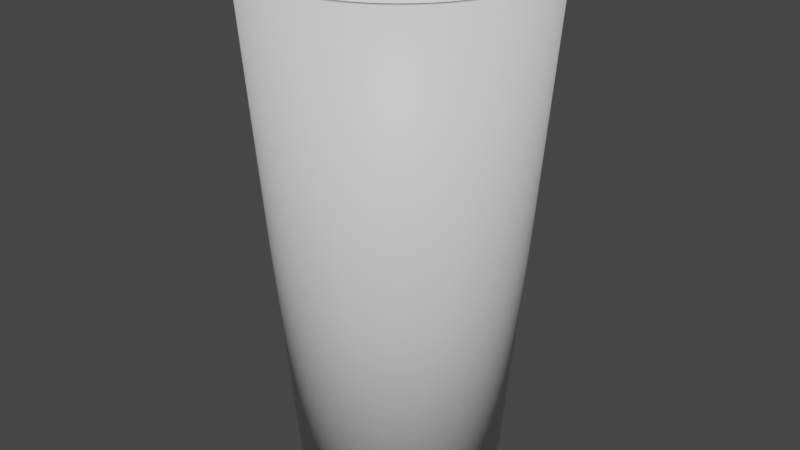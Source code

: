 # Source: milk.blend  (saved by Blender 3.2.14; exported with 4.5.12 LTS)
import bpy
from mathutils import Matrix  # noqa: F401  (used for matrix-valued properties, if any)

bpy.ops.wm.read_factory_settings(use_empty=True)
scene = bpy.context.scene
scene.name = 'Scene'

# ---- collections
col_collection = bpy.data.collections.new('Collection'); scene.collection.children.link(col_collection)

# ---- materials (node trees are filled in below, after node groups)
mat_glass = bpy.data.materials.new('Glass')
mat_glass.use_transparent_shadow = False
mat_milk = bpy.data.materials.new('Milk')
mat_milk.use_transparent_shadow = False

# ---- material node trees
mat_glass.use_nodes = True; mat_glass.node_tree.nodes.clear()
_N = mat_glass.node_tree.nodes; _L = mat_glass.node_tree.links
n0 = _N.new('ShaderNodeBsdfPrincipled'); n0.name = 'Principled BSDF'; n0.location = (10, 300)
n0.distribution = 'GGX'
n0.subsurface_method = 'RANDOM_WALK_SKIN'
n0.inputs[3].default_value = 1.45
n0.inputs[27].default_value = (0.0, 0.0, 0.0, 1.0)
n0.inputs[28].default_value = 1.0
n1 = _N.new('ShaderNodeOutputMaterial'); n1.name = 'Material Output'; n1.location = (300, 300)
_L.new(n0.outputs[0], n1.inputs[0])
n1.is_active_output = True
mat_milk.use_nodes = True; mat_milk.node_tree.nodes.clear()
_N = mat_milk.node_tree.nodes; _L = mat_milk.node_tree.links
n0 = _N.new('ShaderNodeBsdfPrincipled'); n0.name = 'Principled BSDF'; n0.location = (10, 300)
n0.distribution = 'GGX'
n0.subsurface_method = 'RANDOM_WALK_SKIN'
n0.inputs[3].default_value = 1.45
n0.inputs[27].default_value = (0.0, 0.0, 0.0, 1.0)
n0.inputs[28].default_value = 1.0
n1 = _N.new('ShaderNodeOutputMaterial'); n1.name = 'Material Output'; n1.location = (300, 300)
_L.new(n0.outputs[0], n1.inputs[0])
n1.is_active_output = True

# ---- world
world_world = bpy.data.worlds.new('World'); scene.world = world_world
world_world.use_nodes = True; world_world.node_tree.nodes.clear()
_N = world_world.node_tree.nodes; _L = world_world.node_tree.links
n0 = _N.new('ShaderNodeOutputWorld'); n0.name = 'World Output'; n0.location = (300, 300)
n1 = _N.new('ShaderNodeBackground'); n1.name = 'Background'; n1.location = (10, 300)
n1.inputs[0].default_value = (0.05088, 0.05088, 0.05088, 1.0)
_L.new(n1.outputs[0], n0.inputs[0])
n0.is_active_output = True
world_world.color = (0.05088, 0.05088, 0.05088)
world_world.use_sun_shadow = False
world_world.sun_shadow_jitter_overblur = 0.0

# ---- meshes
me_cylinder_001 = bpy.data.meshes.new('Cylinder.001')
me_cylinder_001.from_pydata([(9.677e-09, -6.8e-09, -2.517), (9.677e-09, 0.7148, -2.517), (0.0, 1.0, 1.0), (0.07006, 0.7113, -2.517), (0.09802, 0.9952, 1.0), (0.1394, 0.7011, -2.517), (0.1951, 0.9808, 1.0), (0.2075, 0.684, -2.517), (0.2903, 0.9569, 1.0), (0.2735, 0.6604, -2.517), (0.3827, 0.9239, 1.0), (0.3369, 0.6304, -2.517), (0.4714, 0.8819, 1.0), (0.3971, 0.5943, -2.517), (0.5556, 0.8315, 1.0), (0.4535, 0.5525, -2.517), (0.6344, 0.773, 1.0), (0.5054, 0.5054, -2.517), (0.7071, 0.7071, 1.0), (0.5525, 0.4535, -2.517), (0.773, 0.6344, 1.0), (0.5943, 0.3971, -2.517), (0.8315, 0.5556, 1.0), (0.6304, 0.3369, -2.517), (0.8819, 0.4714, 1.0), (0.6604, 0.2735, -2.517), (0.9239, 0.3827, 1.0), (0.684, 0.2075, -2.517), (0.9569, 0.2903, 1.0), (0.7011, 0.1394, -2.517), (0.9808, 0.1951, 1.0), (0.7113, 0.07006, -2.517), (0.9952, 0.09802, 1.0), (0.7148, -3.804e-08, -2.517), (1.0, -4.371e-08, 1.0), (0.7113, -0.07006, -2.517), (0.9952, -0.09802, 1.0), (0.7011, -0.1394, -2.517), (0.9808, -0.1951, 1.0), (0.684, -0.2075, -2.517), (0.9569, -0.2903, 1.0), (0.6604, -0.2735, -2.517), (0.9239, -0.3827, 1.0), (0.6304, -0.3369, -2.517), (0.8819, -0.4714, 1.0), (0.5943, -0.3971, -2.517), (0.8315, -0.5556, 1.0), (0.5525, -0.4535, -2.517), (0.773, -0.6344, 1.0), (0.5054, -0.5054, -2.517), (0.7071, -0.7071, 1.0), (0.4535, -0.5525, -2.517), (0.6344, -0.773, 1.0), (0.3971, -0.5943, -2.517), (0.5556, -0.8315, 1.0), (0.3369, -0.6304, -2.517), (0.4714, -0.8819, 1.0), (0.2735, -0.6604, -2.517), (0.3827, -0.9239, 1.0), (0.2075, -0.684, -2.517), (0.2903, -0.9569, 1.0), (0.1394, -0.7011, -2.517), (0.1951, -0.9808, 1.0), (0.07006, -0.7113, -2.517), (0.09802, -0.9952, 1.0), (-5.281e-08, -0.7148, -2.517), (-8.742e-08, -1.0, 1.0), (-0.07006, -0.7113, -2.517), (-0.09802, -0.9952, 1.0), (-0.1394, -0.7011, -2.517), (-0.1951, -0.9808, 1.0), (-0.2075, -0.684, -2.517), (-0.2903, -0.9569, 1.0), (-0.2735, -0.6604, -2.517), (-0.3827, -0.9239, 1.0), (-0.3369, -0.6304, -2.517), (-0.4714, -0.8819, 1.0), (-0.3971, -0.5943, -2.517), (-0.5556, -0.8315, 1.0), (-0.4535, -0.5525, -2.517), (-0.6344, -0.773, 1.0), (-0.5054, -0.5054, -2.517), (-0.7071, -0.7071, 1.0), (-0.5525, -0.4535, -2.517), (-0.773, -0.6344, 1.0), (-0.5943, -0.3971, -2.517), (-0.8315, -0.5556, 1.0), (-0.6304, -0.3369, -2.517), (-0.8819, -0.4714, 1.0), (-0.6604, -0.2735, -2.517), (-0.9239, -0.3827, 1.0), (-0.684, -0.2075, -2.517), (-0.9569, -0.2903, 1.0), (-0.7011, -0.1394, -2.517), (-0.9808, -0.1951, 1.0), (-0.7113, -0.07006, -2.517), (-0.9952, -0.09802, 1.0), (-0.7148, 1.724e-09, -2.517), (-1.0, 1.192e-08, 1.0), (-0.7113, 0.07006, -2.517), (-0.9952, 0.09802, 1.0), (-0.7011, 0.1394, -2.517), (-0.9808, 0.1951, 1.0), (-0.684, 0.2075, -2.517), (-0.9569, 0.2903, 1.0), (-0.6604, 0.2735, -2.517), (-0.9239, 0.3827, 1.0), (-0.6304, 0.3369, -2.517), (-0.8819, 0.4714, 1.0), (-0.5943, 0.3971, -2.517), (-0.8315, 0.5556, 1.0), (-0.5525, 0.4535, -2.517), (-0.773, 0.6344, 1.0), (-0.5054, 0.5054, -2.517), (-0.7071, 0.7071, 1.0), (-0.4535, 0.5525, -2.517), (-0.6344, 0.773, 1.0), (-0.3971, 0.5943, -2.517), (-0.5556, 0.8315, 1.0), (-0.3369, 0.6304, -2.517), (-0.4714, 0.8819, 1.0), (-0.2735, 0.6604, -2.517), (-0.3827, 0.9239, 1.0), (-0.2075, 0.684, -2.517), (-0.2903, 0.9569, 1.0), (-0.1394, 0.7011, -2.517), (-0.1951, 0.9808, 1.0), (-0.07006, 0.7113, -2.517), (-0.09802, 0.9952, 1.0), (4.943e-09, 0.8616, -0.8199), (0.08445, 0.8575, -0.8199), (0.1681, 0.8451, -0.8199), (0.2501, 0.8245, -0.8199), (0.3297, 0.796, -0.8199), (0.4062, 0.7599, -0.8199), (0.4787, 0.7164, -0.8199), (0.5466, 0.666, -0.8199), (0.6093, 0.6093, -0.8199), (0.666, 0.5466, -0.8199), (0.7164, 0.4787, -0.8199), (0.7599, 0.4062, -0.8199), (0.796, 0.3297, -0.8199), (0.8245, 0.2501, -0.8199), (0.8451, 0.1681, -0.8199), (0.8575, 0.08445, -0.8199), (0.8616, -4.146e-08, -0.8199), (0.8575, -0.08445, -0.8199), (0.8451, -0.1681, -0.8199), (0.8245, -0.2501, -0.8199), (0.796, -0.3297, -0.8199), (0.7599, -0.4062, -0.8199), (0.7164, -0.4787, -0.8199), (0.666, -0.5466, -0.8199), (0.6093, -0.6093, -0.8199), (0.5466, -0.666, -0.8199), (0.4787, -0.7164, -0.8199), (0.4062, -0.7599, -0.8199), (0.3297, -0.796, -0.8199), (0.2501, -0.8245, -0.8199), (0.1681, -0.8451, -0.8199), (0.08445, -0.8575, -0.8199), (-7.038e-08, -0.8616, -0.8199), (-0.08445, -0.8575, -0.8199), (-0.1681, -0.8451, -0.8199), (-0.2501, -0.8245, -0.8199), (-0.3297, -0.796, -0.8199), (-0.4062, -0.7599, -0.8199), (-0.4787, -0.7164, -0.8199), (-0.5466, -0.666, -0.8199), (-0.6093, -0.6093, -0.8199), (-0.666, -0.5466, -0.8199), (-0.7164, -0.4787, -0.8199), (-0.7599, -0.4062, -0.8199), (-0.796, -0.3297, -0.8199), (-0.8245, -0.2501, -0.8199), (-0.8451, -0.1681, -0.8199), (-0.8575, -0.08445, -0.8199), (-0.8616, 6.475e-09, -0.8199), (-0.8575, 0.08445, -0.8199), (-0.8451, 0.1681, -0.8199), (-0.8245, 0.2501, -0.8199), (-0.796, 0.3297, -0.8199), (-0.7599, 0.4062, -0.8199), (-0.7164, 0.4787, -0.8199), (-0.666, 0.5466, -0.8199), (-0.6093, 0.6093, -0.8199), (-0.5466, 0.666, -0.8199), (-0.4787, 0.7164, -0.8199), (-0.4062, 0.7599, -0.8199), (-0.3297, 0.796, -0.8199), (-0.2501, 0.8245, -0.8199), (-0.1681, 0.8451, -0.8199), (-0.08445, 0.8575, -0.8199), (0.09279, 0.9421, 1.0), (-1.493e-09, 0.9466, 1.0), (0.1847, 0.9285, 1.0), (0.2748, 0.9059, 1.0), (0.3623, 0.8746, 1.0), (0.4462, 0.8349, 1.0), (0.5259, 0.7871, 1.0), (0.6005, 0.7318, 1.0), (0.6694, 0.6694, 1.0), (0.7318, 0.6005, 1.0), (0.7871, 0.5259, 1.0), (0.8349, 0.4462, 1.0), (0.8746, 0.3623, 1.0), (0.9059, 0.2748, 1.0), (0.9285, 0.1847, 1.0), (0.9421, 0.09279, 1.0), (0.9466, -4.212e-08, 1.0), (0.9421, -0.09279, 1.0), (0.9285, -0.1847, 1.0), (0.9059, -0.2748, 1.0), (0.8746, -0.3623, 1.0), (0.8349, -0.4462, 1.0), (0.7871, -0.5259, 1.0), (0.7318, -0.6005, 1.0), (0.6694, -0.6694, 1.0), (0.6005, -0.7318, 1.0), (0.5259, -0.7871, 1.0), (0.4462, -0.8349, 1.0), (0.3623, -0.8746, 1.0), (0.2748, -0.9059, 1.0), (0.1847, -0.9285, 1.0), (0.09279, -0.9421, 1.0), (-8.424e-08, -0.9466, 1.0), (-0.09279, -0.9421, 1.0), (-0.1847, -0.9285, 1.0), (-0.2748, -0.9059, 1.0), (-0.3623, -0.8746, 1.0), (-0.4462, -0.8349, 1.0), (-0.5259, -0.7871, 1.0), (-0.6005, -0.7318, 1.0), (-0.6694, -0.6694, 1.0), (-0.7318, -0.6005, 1.0), (-0.7871, -0.5259, 1.0), (-0.8349, -0.4462, 1.0), (-0.8746, -0.3623, 1.0), (-0.9059, -0.2748, 1.0), (-0.9285, -0.1847, 1.0), (-0.9421, -0.09279, 1.0), (-0.9466, 1.192e-08, 1.0), (-0.9421, 0.09279, 1.0), (-0.9285, 0.1847, 1.0), (-0.9059, 0.2748, 1.0), (-0.8746, 0.3623, 1.0), (-0.8349, 0.4462, 1.0), (-0.7871, 0.5259, 1.0), (-0.7318, 0.6005, 1.0), (-0.6694, 0.6694, 1.0), (-0.6005, 0.7318, 1.0), (-0.5259, 0.7871, 1.0), (-0.4462, 0.8349, 1.0), (-0.3623, 0.8746, 1.0), (-0.2748, 0.9059, 1.0), (-0.1847, 0.9285, 1.0), (-0.09279, 0.9421, 1.0), (5.862e-09, 0.6977, -2.304), (6.962e-09, 9.645e-09, -2.304), (0.06839, 0.6944, -2.304), (0.1361, 0.6843, -2.304), (0.2025, 0.6677, -2.304), (0.267, 0.6446, -2.304), (0.3289, 0.6153, -2.304), (0.3876, 0.5801, -2.304), (0.4426, 0.5394, -2.304), (0.4934, 0.4934, -2.304), (0.5394, 0.4426, -2.304), (0.5801, 0.3876, -2.304), (0.6153, 0.3289, -2.304), (0.6446, 0.267, -2.304), (0.6677, 0.2025, -2.304), (0.6843, 0.1361, -2.304), (0.6944, 0.06839, -2.304), (0.6977, -2.14e-08, -2.304), (0.6944, -0.06839, -2.304), (0.6843, -0.1361, -2.304), (0.6677, -0.2025, -2.304), (0.6446, -0.267, -2.304), (0.6153, -0.3289, -2.304), (0.5801, -0.3876, -2.304), (0.5394, -0.4426, -2.304), (0.4934, -0.4934, -2.304), (0.4426, -0.5394, -2.304), (0.3876, -0.5801, -2.304), (0.3289, -0.6153, -2.304), (0.267, -0.6446, -2.304), (0.2025, -0.6677, -2.304), (0.1361, -0.6843, -2.304), (0.06839, -0.6944, -2.304), (-5.513e-08, -0.6977, -2.304), (-0.06839, -0.6944, -2.304), (-0.1361, -0.6843, -2.304), (-0.2025, -0.6677, -2.304), (-0.267, -0.6446, -2.304), (-0.3289, -0.6153, -2.304), (-0.3876, -0.5801, -2.304), (-0.4426, -0.5394, -2.304), (-0.4934, -0.4934, -2.304), (-0.5394, -0.4426, -2.304), (-0.5801, -0.3876, -2.304), (-0.6153, -0.3289, -2.304), (-0.6446, -0.267, -2.304), (-0.6677, -0.2025, -2.304), (-0.6843, -0.1361, -2.304), (-0.6944, -0.06839, -2.304), (-0.6977, 1.843e-08, -2.304), (-0.6944, 0.06839, -2.304), (-0.6843, 0.1361, -2.304), (-0.6677, 0.2025, -2.304), (-0.6446, 0.267, -2.304), (-0.6153, 0.3289, -2.304), (-0.5801, 0.3876, -2.304), (-0.5394, 0.4426, -2.304), (-0.4934, 0.4934, -2.304), (-0.4426, 0.5394, -2.304), (-0.3876, 0.5801, -2.304), (-0.3289, 0.6153, -2.304), (-0.267, 0.6446, -2.304), (-0.2025, 0.6677, -2.304), (-0.1361, 0.6843, -2.304), (-0.06839, 0.6944, -2.304)], [], [(0, 1, 3), (193, 194, 257, 259), (129, 2, 4, 130), (0, 3, 5), (220, 219, 284, 285), (130, 4, 6, 131), (0, 5, 7), (246, 245, 310, 311), (131, 6, 8, 132), (0, 7, 9), (219, 218, 283, 284), (132, 8, 10, 133), (0, 9, 11), (245, 244, 309, 310), (133, 10, 12, 134), (0, 11, 13), (218, 217, 282, 283), (134, 12, 14, 135), (0, 13, 15), (244, 243, 308, 309), (135, 14, 16, 136), (0, 15, 17), (217, 216, 281, 282), (136, 16, 18, 137), (0, 17, 19), (243, 242, 307, 308), (137, 18, 20, 138), (0, 19, 21), (216, 215, 280, 281), (138, 20, 22, 139), (0, 21, 23), (242, 241, 306, 307), (139, 22, 24, 140), (0, 23, 25), (215, 214, 279, 280), (140, 24, 26, 141), (0, 25, 27), (241, 240, 305, 306), (141, 26, 28, 142), (0, 27, 29), (214, 213, 278, 279), (142, 28, 30, 143), (0, 29, 31), (240, 239, 304, 305), (143, 30, 32, 144), (0, 31, 33), (213, 212, 277, 278), (144, 32, 34, 145), (0, 33, 35), (239, 238, 303, 304), (145, 34, 36, 146), (0, 35, 37), (212, 211, 276, 277), (146, 36, 38, 147), (0, 37, 39), (238, 237, 302, 303), (147, 38, 40, 148), (0, 39, 41), (211, 210, 275, 276), (148, 40, 42, 149), (0, 41, 43), (237, 236, 301, 302), (149, 42, 44, 150), (0, 43, 45), (210, 209, 274, 275), (150, 44, 46, 151), (0, 45, 47), (236, 235, 300, 301), (151, 46, 48, 152), (0, 47, 49), (209, 208, 273, 274), (152, 48, 50, 153), (0, 49, 51), (235, 234, 299, 300), (153, 50, 52, 154), (0, 51, 53), (208, 207, 272, 273), (154, 52, 54, 155), (0, 53, 55), (234, 233, 298, 299), (155, 54, 56, 156), (0, 55, 57), (207, 206, 271, 272), (156, 56, 58, 157), (0, 57, 59), (233, 232, 297, 298), (157, 58, 60, 158), (0, 59, 61), (206, 205, 270, 271), (158, 60, 62, 159), (0, 61, 63), (232, 231, 296, 297), (159, 62, 64, 160), (0, 63, 65), (205, 204, 269, 270), (160, 64, 66, 161), (0, 65, 67), (231, 230, 295, 296), (161, 66, 68, 162), (0, 67, 69), (194, 256, 321, 257), (162, 68, 70, 163), (0, 69, 71), (204, 203, 268, 269), (163, 70, 72, 164), (0, 71, 73), (230, 229, 294, 295), (164, 72, 74, 165), (0, 73, 75), (256, 255, 320, 321), (165, 74, 76, 166), (0, 75, 77), (203, 202, 267, 268), (166, 76, 78, 167), (0, 77, 79), (229, 228, 293, 294), (167, 78, 80, 168), (0, 79, 81), (255, 254, 319, 320), (168, 80, 82, 169), (0, 81, 83), (202, 201, 266, 267), (169, 82, 84, 170), (0, 83, 85), (228, 227, 292, 293), (170, 84, 86, 171), (0, 85, 87), (254, 253, 318, 319), (171, 86, 88, 172), (0, 87, 89), (201, 200, 265, 266), (172, 88, 90, 173), (0, 89, 91), (227, 226, 291, 292), (173, 90, 92, 174), (0, 91, 93), (253, 252, 317, 318), (174, 92, 94, 175), (0, 93, 95), (200, 199, 264, 265), (175, 94, 96, 176), (0, 95, 97), (226, 225, 290, 291), (176, 96, 98, 177), (0, 97, 99), (252, 251, 316, 317), (177, 98, 100, 178), (0, 99, 101), (199, 198, 263, 264), (178, 100, 102, 179), (0, 101, 103), (225, 224, 289, 290), (179, 102, 104, 180), (0, 103, 105), (251, 250, 315, 316), (180, 104, 106, 181), (0, 105, 107), (198, 197, 262, 263), (181, 106, 108, 182), (0, 107, 109), (224, 223, 288, 289), (182, 108, 110, 183), (0, 109, 111), (250, 249, 314, 315), (183, 110, 112, 184), (0, 111, 113), (197, 196, 261, 262), (184, 112, 114, 185), (0, 113, 115), (223, 222, 287, 288), (185, 114, 116, 186), (0, 115, 117), (249, 248, 313, 314), (186, 116, 118, 187), (0, 117, 119), (196, 195, 260, 261), (187, 118, 120, 188), (0, 119, 121), (222, 221, 286, 287), (188, 120, 122, 189), (0, 121, 123), (248, 247, 312, 313), (189, 122, 124, 190), (0, 123, 125), (195, 193, 259, 260), (190, 124, 126, 191), (0, 125, 127), (221, 220, 285, 286), (191, 126, 128, 192), (0, 127, 1), (247, 246, 311, 312), (192, 128, 2, 129), (127, 192, 129, 1), (125, 191, 192, 127), (123, 190, 191, 125), (121, 189, 190, 123), (119, 188, 189, 121), (117, 187, 188, 119), (115, 186, 187, 117), (113, 185, 186, 115), (111, 184, 185, 113), (109, 183, 184, 111), (107, 182, 183, 109), (105, 181, 182, 107), (103, 180, 181, 105), (101, 179, 180, 103), (99, 178, 179, 101), (97, 177, 178, 99), (95, 176, 177, 97), (93, 175, 176, 95), (91, 174, 175, 93), (89, 173, 174, 91), (87, 172, 173, 89), (85, 171, 172, 87), (83, 170, 171, 85), (81, 169, 170, 83), (79, 168, 169, 81), (77, 167, 168, 79), (75, 166, 167, 77), (73, 165, 166, 75), (71, 164, 165, 73), (69, 163, 164, 71), (67, 162, 163, 69), (65, 161, 162, 67), (63, 160, 161, 65), (61, 159, 160, 63), (59, 158, 159, 61), (57, 157, 158, 59), (55, 156, 157, 57), (53, 155, 156, 55), (51, 154, 155, 53), (49, 153, 154, 51), (47, 152, 153, 49), (45, 151, 152, 47), (43, 150, 151, 45), (41, 149, 150, 43), (39, 148, 149, 41), (37, 147, 148, 39), (35, 146, 147, 37), (33, 145, 146, 35), (31, 144, 145, 33), (29, 143, 144, 31), (27, 142, 143, 29), (25, 141, 142, 27), (23, 140, 141, 25), (21, 139, 140, 23), (19, 138, 139, 21), (17, 137, 138, 19), (15, 136, 137, 17), (13, 135, 136, 15), (11, 134, 135, 13), (9, 133, 134, 11), (7, 132, 133, 9), (5, 131, 132, 7), (3, 130, 131, 5), (1, 129, 130, 3), (194, 193, 4, 2), (193, 195, 6, 4), (195, 196, 8, 6), (196, 197, 10, 8), (197, 198, 12, 10), (198, 199, 14, 12), (199, 200, 16, 14), (200, 201, 18, 16), (201, 202, 20, 18), (202, 203, 22, 20), (203, 204, 24, 22), (204, 205, 26, 24), (205, 206, 28, 26), (206, 207, 30, 28), (207, 208, 32, 30), (208, 209, 34, 32), (209, 210, 36, 34), (210, 211, 38, 36), (211, 212, 40, 38), (212, 213, 42, 40), (213, 214, 44, 42), (214, 215, 46, 44), (215, 216, 48, 46), (216, 217, 50, 48), (217, 218, 52, 50), (218, 219, 54, 52), (219, 220, 56, 54), (220, 221, 58, 56), (221, 222, 60, 58), (222, 223, 62, 60), (223, 224, 64, 62), (224, 225, 66, 64), (225, 226, 68, 66), (226, 227, 70, 68), (227, 228, 72, 70), (228, 229, 74, 72), (229, 230, 76, 74), (230, 231, 78, 76), (231, 232, 80, 78), (232, 233, 82, 80), (233, 234, 84, 82), (234, 235, 86, 84), (235, 236, 88, 86), (236, 237, 90, 88), (237, 238, 92, 90), (238, 239, 94, 92), (239, 240, 96, 94), (240, 241, 98, 96), (241, 242, 100, 98), (242, 243, 102, 100), (243, 244, 104, 102), (244, 245, 106, 104), (245, 246, 108, 106), (246, 247, 110, 108), (247, 248, 112, 110), (248, 249, 114, 112), (249, 250, 116, 114), (250, 251, 118, 116), (251, 252, 120, 118), (252, 253, 122, 120), (253, 254, 124, 122), (254, 255, 126, 124), (255, 256, 128, 126), (256, 194, 2, 128), (258, 259, 257), (258, 260, 259), (258, 261, 260), (258, 262, 261), (258, 263, 262), (258, 264, 263), (258, 265, 264), (258, 266, 265), (258, 267, 266), (258, 268, 267), (258, 269, 268), (258, 270, 269), (258, 271, 270), (258, 272, 271), (258, 273, 272), (258, 274, 273), (258, 275, 274), (258, 276, 275), (258, 277, 276), (258, 278, 277), (258, 279, 278), (258, 280, 279), (258, 281, 280), (258, 282, 281), (258, 283, 282), (258, 284, 283), (258, 285, 284), (258, 286, 285), (258, 287, 286), (258, 288, 287), (258, 289, 288), (258, 290, 289), (258, 291, 290), (258, 292, 291), (258, 293, 292), (258, 294, 293), (258, 295, 294), (258, 296, 295), (258, 297, 296), (258, 298, 297), (258, 299, 298), (258, 300, 299), (258, 301, 300), (258, 302, 301), (258, 303, 302), (258, 304, 303), (258, 305, 304), (258, 306, 305), (258, 307, 306), (258, 308, 307), (258, 309, 308), (258, 310, 309), (258, 311, 310), (258, 312, 311), (258, 313, 312), (258, 314, 313), (258, 315, 314), (258, 316, 315), (258, 317, 316), (258, 318, 317), (258, 319, 318), (258, 320, 319), (258, 321, 320), (258, 257, 321)])
me_cylinder_001.polygons.foreach_set('use_smooth', [True] * 384)
_uv = me_cylinder_001.uv_layers.new(name='UVMap')
_uv.uv.foreach_set('vector', [0.75, 0.25, 0.75, 0.49, 0.7735, 0.4888, 0.2723, 0.4761, 0.25, 0.4772, 0.25, 0.4772, 0.2723, 0.4761, 1.0, 0.7184, 1.0, 1.0, 0.9844, 1.0, 0.9844, 0.7184, 0.75, 0.25, 0.7735, 0.4888, 0.7968, 0.4854, 0.3571, 0.04963, 0.3762, 0.06109, 0.3762, 0.06109, 0.3571, 0.04963, 0.9844, 0.7184, 0.9844, 1.0, 0.9688, 1.0, 0.9687, 0.7184, 0.75, 0.25, 0.7968, 0.4854, 0.8197, 0.4797, 0.04963, 0.3571, 0.0401, 0.3369, 0.0401, 0.3369, 0.04963, 0.3571, 0.9687, 0.7184, 0.9688, 1.0, 0.9531, 1.0, 0.9531, 0.7184, 0.75, 0.25, 0.8197, 0.4797, 0.8418, 0.4717, 0.3762, 0.06109, 0.3941, 0.07438, 0.3941, 0.07438, 0.3762, 0.06109, 0.9531, 0.7184, 0.9531, 1.0, 0.9375, 1.0, 0.9375, 0.7184, 0.75, 0.25, 0.8418, 0.4717, 0.8631, 0.4617, 0.0401, 0.3369, 0.03259, 0.316, 0.03259, 0.316, 0.0401, 0.3369, 0.9375, 0.7184, 0.9375, 1.0, 0.9219, 1.0, 0.9219, 0.7184, 0.75, 0.25, 0.8631, 0.4617, 0.8833, 0.4496, 0.3941, 0.07438, 0.4107, 0.08935, 0.4107, 0.08935, 0.3941, 0.07438, 0.9219, 0.7184, 0.9219, 1.0, 0.9062, 1.0, 0.9062, 0.7184, 0.75, 0.25, 0.8833, 0.4496, 0.9023, 0.4355, 0.03259, 0.316, 0.02717, 0.2943, 0.02717, 0.2943, 0.03259, 0.316, 0.9062, 0.7184, 0.9062, 1.0, 0.8906, 1.0, 0.8906, 0.7184, 0.75, 0.25, 0.9023, 0.4355, 0.9197, 0.4197, 0.4107, 0.08935, 0.4256, 0.1059, 0.4256, 0.1059, 0.4107, 0.08935, 0.8906, 0.7184, 0.8906, 1.0, 0.875, 1.0, 0.875, 0.7184, 0.75, 0.25, 0.9197, 0.4197, 0.9355, 0.4023, 0.02717, 0.2943, 0.0239, 0.2723, 0.0239, 0.2723, 0.02717, 0.2943, 0.875, 0.7184, 0.875, 1.0, 0.8594, 1.0, 0.8594, 0.7184, 0.75, 0.25, 0.9355, 0.4023, 0.9496, 0.3833, 0.4256, 0.1059, 0.4389, 0.1238, 0.4389, 0.1238, 0.4256, 0.1059, 0.8594, 0.7184, 0.8594, 1.0, 0.8438, 1.0, 0.8437, 0.7184, 0.75, 0.25, 0.9496, 0.3833, 0.9617, 0.3631, 0.0239, 0.2723, 0.02281, 0.25, 0.02281, 0.25, 0.0239, 0.2723, 0.8437, 0.7184, 0.8438, 1.0, 0.8281, 1.0, 0.8281, 0.7184, 0.75, 0.25, 0.9617, 0.3631, 0.9717, 0.3418, 0.4389, 0.1238, 0.4504, 0.1429, 0.4504, 0.1429, 0.4389, 0.1238, 0.8281, 0.7184, 0.8281, 1.0, 0.8125, 1.0, 0.8125, 0.7184, 0.75, 0.25, 0.9717, 0.3418, 0.9797, 0.3197, 0.02281, 0.25, 0.0239, 0.2277, 0.0239, 0.2277, 0.02281, 0.25, 0.8125, 0.7184, 0.8125, 1.0, 0.7969, 1.0, 0.7969, 0.7184, 0.75, 0.25, 0.9797, 0.3197, 0.9854, 0.2968, 0.4504, 0.1429, 0.4599, 0.1631, 0.4599, 0.1631, 0.4504, 0.1429, 0.7969, 0.7184, 0.7969, 1.0, 0.7812, 1.0, 0.7812, 0.7184, 0.75, 0.25, 0.9854, 0.2968, 0.9888, 0.2735, 0.0239, 0.2277, 0.02717, 0.2057, 0.02717, 0.2057, 0.0239, 0.2277, 0.7812, 0.7184, 0.7812, 1.0, 0.7656, 1.0, 0.7656, 0.7184, 0.75, 0.25, 0.9888, 0.2735, 0.99, 0.25, 0.4599, 0.1631, 0.4674, 0.184, 0.4674, 0.184, 0.4599, 0.1631, 0.7656, 0.7184, 0.7656, 1.0, 0.75, 1.0, 0.75, 0.7184, 0.75, 0.25, 0.99, 0.25, 0.9888, 0.2265, 0.02717, 0.2057, 0.03259, 0.184, 0.03259, 0.184, 0.02717, 0.2057, 0.75, 0.7184, 0.75, 1.0, 0.7344, 1.0, 0.7344, 0.7184, 0.75, 0.25, 0.9888, 0.2265, 0.9854, 0.2032, 0.4674, 0.184, 0.4728, 0.2057, 0.4728, 0.2057, 0.4674, 0.184, 0.7344, 0.7184, 0.7344, 1.0, 0.7188, 1.0, 0.7188, 0.7184, 0.75, 0.25, 0.9854, 0.2032, 0.9797, 0.1803, 0.03259, 0.184, 0.0401, 0.1631, 0.0401, 0.1631, 0.03259, 0.184, 0.7188, 0.7184, 0.7188, 1.0, 0.7031, 1.0, 0.7031, 0.7184, 0.75, 0.25, 0.9797, 0.1803, 0.9717, 0.1582, 0.4728, 0.2057, 0.4761, 0.2277, 0.4761, 0.2277, 0.4728, 0.2057, 0.7031, 0.7184, 0.7031, 1.0, 0.6875, 1.0, 0.6875, 0.7184, 0.75, 0.25, 0.9717, 0.1582, 0.9617, 0.1369, 0.0401, 0.1631, 0.04963, 0.1429, 0.04963, 0.1429, 0.0401, 0.1631, 0.6875, 0.7184, 0.6875, 1.0, 0.6719, 1.0, 0.6719, 0.7184, 0.75, 0.25, 0.9617, 0.1369, 0.9496, 0.1167, 0.4761, 0.2277, 0.4772, 0.25, 0.4772, 0.25, 0.4761, 0.2277, 0.6719, 0.7184, 0.6719, 1.0, 0.6562, 1.0, 0.6562, 0.7184, 0.75, 0.25, 0.9496, 0.1167, 0.9355, 0.09775, 0.04963, 0.1429, 0.06109, 0.1238, 0.06109, 0.1238, 0.04963, 0.1429, 0.6562, 0.7184, 0.6562, 1.0, 0.6406, 1.0, 0.6406, 0.7184, 0.75, 0.25, 0.9355, 0.09775, 0.9197, 0.08029, 0.4772, 0.25, 0.4761, 0.2723, 0.4761, 0.2723, 0.4772, 0.25, 0.6406, 0.7184, 0.6406, 1.0, 0.625, 1.0, 0.625, 0.7184, 0.75, 0.25, 0.9197, 0.08029, 0.9023, 0.06448, 0.06109, 0.1238, 0.07438, 0.1059, 0.07438, 0.1059, 0.06109, 0.1238, 0.625, 0.7184, 0.625, 1.0, 0.6094, 1.0, 0.6094, 0.7184, 0.75, 0.25, 0.9023, 0.06448, 0.8833, 0.05045, 0.4761, 0.2723, 0.4728, 0.2943, 0.4728, 0.2943, 0.4761, 0.2723, 0.6094, 0.7184, 0.6094, 1.0, 0.5938, 1.0, 0.5938, 0.7184, 0.75, 0.25, 0.8833, 0.05045, 0.8631, 0.03834, 0.07438, 0.1059, 0.08935, 0.08935, 0.08935, 0.08935, 0.07438, 0.1059, 0.5938, 0.7184, 0.5938, 1.0, 0.5781, 1.0, 0.5781, 0.7184, 0.75, 0.25, 0.8631, 0.03834, 0.8418, 0.02827, 0.4728, 0.2943, 0.4674, 0.316, 0.4674, 0.316, 0.4728, 0.2943, 0.5781, 0.7184, 0.5781, 1.0, 0.5625, 1.0, 0.5625, 0.7184, 0.75, 0.25, 0.8418, 0.02827, 0.8197, 0.02033, 0.08935, 0.08935, 0.1059, 0.07438, 0.1059, 0.07438, 0.08935, 0.08935, 0.5625, 0.7184, 0.5625, 1.0, 0.5469, 1.0, 0.5469, 0.7184, 0.75, 0.25, 0.8197, 0.02033, 0.7968, 0.01461, 0.4674, 0.316, 0.4599, 0.3369, 0.4599, 0.3369, 0.4674, 0.316, 0.5469, 0.7184, 0.5469, 1.0, 0.5312, 1.0, 0.5312, 0.7184, 0.75, 0.25, 0.7968, 0.01461, 0.7735, 0.01116, 0.1059, 0.07438, 0.1238, 0.06109, 0.1238, 0.06109, 0.1059, 0.07438, 0.5312, 0.7184, 0.5312, 1.0, 0.5156, 1.0, 0.5156, 0.7184, 0.75, 0.25, 0.7735, 0.01116, 0.75, 0.01, 0.4599, 0.3369, 0.4504, 0.3571, 0.4504, 0.3571, 0.4599, 0.3369, 0.5156, 0.7184, 0.5156, 1.0, 0.5, 1.0, 0.5, 0.7184, 0.75, 0.25, 0.75, 0.01, 0.7265, 0.01116, 0.1238, 0.06109, 0.1429, 0.04963, 0.1429, 0.04963, 0.1238, 0.06109, 0.5, 0.7184, 0.5, 1.0, 0.4844, 1.0, 0.4844, 0.7184, 0.75, 0.25, 0.7265, 0.01116, 0.7032, 0.01461, 0.25, 0.4772, 0.2277, 0.4761, 0.2277, 0.4761, 0.25, 0.4772, 0.4844, 0.7184, 0.4844, 1.0, 0.4688, 1.0, 0.4687, 0.7184, 0.75, 0.25, 0.7032, 0.01461, 0.6803, 0.02033, 0.4504, 0.3571, 0.4389, 0.3762, 0.4389, 0.3762, 0.4504, 0.3571, 0.4687, 0.7184, 0.4688, 1.0, 0.4531, 1.0, 0.4531, 0.7184, 0.75, 0.25, 0.6803, 0.02033, 0.6582, 0.02827, 0.1429, 0.04963, 0.1631, 0.0401, 0.1631, 0.0401, 0.1429, 0.04963, 0.4531, 0.7184, 0.4531, 1.0, 0.4375, 1.0, 0.4375, 0.7184, 0.75, 0.25, 0.6582, 0.02827, 0.6369, 0.03834, 0.2277, 0.4761, 0.2057, 0.4728, 0.2057, 0.4728, 0.2277, 0.4761, 0.4375, 0.7184, 0.4375, 1.0, 0.4219, 1.0, 0.4219, 0.7184, 0.75, 0.25, 0.6369, 0.03834, 0.6167, 0.05045, 0.4389, 0.3762, 0.4256, 0.3941, 0.4256, 0.3941, 0.4389, 0.3762, 0.4219, 0.7184, 0.4219, 1.0, 0.4062, 1.0, 0.4062, 0.7184, 0.75, 0.25, 0.6167, 0.05045, 0.5977, 0.06448, 0.1631, 0.0401, 0.184, 0.03259, 0.184, 0.03259, 0.1631, 0.0401, 0.4062, 0.7184, 0.4062, 1.0, 0.3906, 1.0, 0.3906, 0.7184, 0.75, 0.25, 0.5977, 0.06448, 0.5803, 0.08029, 0.2057, 0.4728, 0.184, 0.4674, 0.184, 0.4674, 0.2057, 0.4728, 0.3906, 0.7184, 0.3906, 1.0, 0.375, 1.0, 0.375, 0.7184, 0.75, 0.25, 0.5803, 0.08029, 0.5645, 0.09775, 0.4256, 0.3941, 0.4107, 0.4107, 0.4107, 0.4107, 0.4256, 0.3941, 0.375, 0.7184, 0.375, 1.0, 0.3594, 1.0, 0.3594, 0.7184, 0.75, 0.25, 0.5645, 0.09775, 0.5504, 0.1167, 0.184, 0.03259, 0.2057, 0.02717, 0.2057, 0.02717, 0.184, 0.03259, 0.3594, 0.7184, 0.3594, 1.0, 0.3438, 1.0, 0.3438, 0.7184, 0.75, 0.25, 0.5504, 0.1167, 0.5383, 0.1369, 0.184, 0.4674, 0.1631, 0.4599, 0.1631, 0.4599, 0.184, 0.4674, 0.3438, 0.7184, 0.3438, 1.0, 0.3281, 1.0, 0.3281, 0.7184, 0.75, 0.25, 0.5383, 0.1369, 0.5283, 0.1582, 0.4107, 0.4107, 0.3941, 0.4256, 0.3941, 0.4256, 0.4107, 0.4107, 0.3281, 0.7184, 0.3281, 1.0, 0.3125, 1.0, 0.3125, 0.7184, 0.75, 0.25, 0.5283, 0.1582, 0.5203, 0.1803, 0.2057, 0.02717, 0.2277, 0.0239, 0.2277, 0.0239, 0.2057, 0.02717, 0.3125, 0.7184, 0.3125, 1.0, 0.2969, 1.0, 0.2969, 0.7184, 0.75, 0.25, 0.5203, 0.1803, 0.5146, 0.2032, 0.1631, 0.4599, 0.1429, 0.4504, 0.1429, 0.4504, 0.1631, 0.4599, 0.2969, 0.7184, 0.2969, 1.0, 0.2812, 1.0, 0.2812, 0.7184, 0.75, 0.25, 0.5146, 0.2032, 0.5112, 0.2265, 0.3941, 0.4256, 0.3762, 0.4389, 0.3762, 0.4389, 0.3941, 0.4256, 0.2812, 0.7184, 0.2812, 1.0, 0.2656, 1.0, 0.2656, 0.7184, 0.75, 0.25, 0.5112, 0.2265, 0.51, 0.25, 0.2277, 0.0239, 0.25, 0.02281, 0.25, 0.02281, 0.2277, 0.0239, 0.2656, 0.7184, 0.2656, 1.0, 0.25, 1.0, 0.25, 0.7184, 0.75, 0.25, 0.51, 0.25, 0.5112, 0.2735, 0.1429, 0.4504, 0.1238, 0.4389, 0.1238, 0.4389, 0.1429, 0.4504, 0.25, 0.7184, 0.25, 1.0, 0.2344, 1.0, 0.2344, 0.7184, 0.75, 0.25, 0.5112, 0.2735, 0.5146, 0.2968, 0.3762, 0.4389, 0.3571, 0.4504, 0.3571, 0.4504, 0.3762, 0.4389, 0.2344, 0.7184, 0.2344, 1.0, 0.2188, 1.0, 0.2187, 0.7184, 0.75, 0.25, 0.5146, 0.2968, 0.5203, 0.3197, 0.25, 0.02281, 0.2723, 0.0239, 0.2723, 0.0239, 0.25, 0.02281, 0.2187, 0.7184, 0.2188, 1.0, 0.2031, 1.0, 0.2031, 0.7184, 0.75, 0.25, 0.5203, 0.3197, 0.5283, 0.3418, 0.1238, 0.4389, 0.1059, 0.4256, 0.1059, 0.4256, 0.1238, 0.4389, 0.2031, 0.7184, 0.2031, 1.0, 0.1875, 1.0, 0.1875, 0.7184, 0.75, 0.25, 0.5283, 0.3418, 0.5383, 0.3631, 0.3571, 0.4504, 0.3369, 0.4599, 0.3369, 0.4599, 0.3571, 0.4504, 0.1875, 0.7184, 0.1875, 1.0, 0.1719, 1.0, 0.1719, 0.7184, 0.75, 0.25, 0.5383, 0.3631, 0.5504, 0.3833, 0.2723, 0.0239, 0.2943, 0.02717, 0.2943, 0.02717, 0.2723, 0.0239, 0.1719, 0.7184, 0.1719, 1.0, 0.1562, 1.0, 0.1562, 0.7184, 0.75, 0.25, 0.5504, 0.3833, 0.5645, 0.4023, 0.1059, 0.4256, 0.08935, 0.4107, 0.08935, 0.4107, 0.1059, 0.4256, 0.1562, 0.7184, 0.1562, 1.0, 0.1406, 1.0, 0.1406, 0.7184, 0.75, 0.25, 0.5645, 0.4023, 0.5803, 0.4197, 0.3369, 0.4599, 0.316, 0.4674, 0.316, 0.4674, 0.3369, 0.4599, 0.1406, 0.7184, 0.1406, 1.0, 0.125, 1.0, 0.125, 0.7184, 0.75, 0.25, 0.5803, 0.4197, 0.5977, 0.4355, 0.2943, 0.02717, 0.316, 0.03259, 0.316, 0.03259, 0.2943, 0.02717, 0.125, 0.7184, 0.125, 1.0, 0.1094, 1.0, 0.1094, 0.7184, 0.75, 0.25, 0.5977, 0.4355, 0.6167, 0.4496, 0.08935, 0.4107, 0.07438, 0.3941, 0.07438, 0.3941, 0.08935, 0.4107, 0.1094, 0.7184, 0.1094, 1.0, 0.09375, 1.0, 0.09375, 0.7184, 0.75, 0.25, 0.6167, 0.4496, 0.6369, 0.4617, 0.316, 0.4674, 0.2943, 0.4728, 0.2943, 0.4728, 0.316, 0.4674, 0.09375, 0.7184, 0.09375, 1.0, 0.07812, 1.0, 0.07812, 0.7184, 0.75, 0.25, 0.6369, 0.4617, 0.6582, 0.4717, 0.316, 0.03259, 0.3369, 0.0401, 0.3369, 0.0401, 0.316, 0.03259, 0.07812, 0.7184, 0.07812, 1.0, 0.0625, 1.0, 0.0625, 0.7184, 0.75, 0.25, 0.6582, 0.4717, 0.6803, 0.4797, 0.07438, 0.3941, 0.06109, 0.3762, 0.06109, 0.3762, 0.07438, 0.3941, 0.0625, 0.7184, 0.0625, 1.0, 0.04688, 1.0, 0.04687, 0.7184, 0.75, 0.25, 0.6803, 0.4797, 0.7032, 0.4854, 0.2943, 0.4728, 0.2723, 0.4761, 0.2723, 0.4761, 0.2943, 0.4728, 0.04687, 0.7184, 0.04688, 1.0, 0.03125, 1.0, 0.03125, 0.7184, 0.75, 0.25, 0.7032, 0.4854, 0.7265, 0.4888, 0.3369, 0.0401, 0.3571, 0.04963, 0.3571, 0.04963, 0.3369, 0.0401, 0.03125, 0.7184, 0.03125, 1.0, 0.01562, 1.0, 0.01562, 0.7184, 0.75, 0.25, 0.7265, 0.4888, 0.75, 0.49, 0.06109, 0.3762, 0.04963, 0.3571, 0.04963, 0.3571, 0.06109, 0.3762, 0.01562, 0.7184, 0.01562, 1.0, 0.0, 1.0, 0.0, 0.7184, 0.01562, 0.5, 0.01562, 0.7184, 0.0, 0.7184, 0.0, 0.5, 0.03125, 0.5, 0.03125, 0.7184, 0.01562, 0.7184, 0.01562, 0.5, 0.04688, 0.5, 0.04687, 0.7184, 0.03125, 0.7184, 0.03125, 0.5, 0.0625, 0.5, 0.0625, 0.7184, 0.04687, 0.7184, 0.04688, 0.5, 0.07812, 0.5, 0.07812, 0.7184, 0.0625, 0.7184, 0.0625, 0.5, 0.09375, 0.5, 0.09375, 0.7184, 0.07812, 0.7184, 0.07812, 0.5, 0.1094, 0.5, 0.1094, 0.7184, 0.09375, 0.7184, 0.09375, 0.5, 0.125, 0.5, 0.125, 0.7184, 0.1094, 0.7184, 0.1094, 0.5, 0.1406, 0.5, 0.1406, 0.7184, 0.125, 0.7184, 0.125, 0.5, 0.1562, 0.5, 0.1562, 0.7184, 0.1406, 0.7184, 0.1406, 0.5, 0.1719, 0.5, 0.1719, 0.7184, 0.1562, 0.7184, 0.1562, 0.5, 0.1875, 0.5, 0.1875, 0.7184, 0.1719, 0.7184, 0.1719, 0.5, 0.2031, 0.5, 0.2031, 0.7184, 0.1875, 0.7184, 0.1875, 0.5, 0.2188, 0.5, 0.2187, 0.7184, 0.2031, 0.7184, 0.2031, 0.5, 0.2344, 0.5, 0.2344, 0.7184, 0.2187, 0.7184, 0.2188, 0.5, 0.25, 0.5, 0.25, 0.7184, 0.2344, 0.7184, 0.2344, 0.5, 0.2656, 0.5, 0.2656, 0.7184, 0.25, 0.7184, 0.25, 0.5, 0.2812, 0.5, 0.2812, 0.7184, 0.2656, 0.7184, 0.2656, 0.5, 0.2969, 0.5, 0.2969, 0.7184, 0.2812, 0.7184, 0.2812, 0.5, 0.3125, 0.5, 0.3125, 0.7184, 0.2969, 0.7184, 0.2969, 0.5, 0.3281, 0.5, 0.3281, 0.7184, 0.3125, 0.7184, 0.3125, 0.5, 0.3438, 0.5, 0.3438, 0.7184, 0.3281, 0.7184, 0.3281, 0.5, 0.3594, 0.5, 0.3594, 0.7184, 0.3438, 0.7184, 0.3438, 0.5, 0.375, 0.5, 0.375, 0.7184, 0.3594, 0.7184, 0.3594, 0.5, 0.3906, 0.5, 0.3906, 0.7184, 0.375, 0.7184, 0.375, 0.5, 0.4062, 0.5, 0.4062, 0.7184, 0.3906, 0.7184, 0.3906, 0.5, 0.4219, 0.5, 0.4219, 0.7184, 0.4062, 0.7184, 0.4062, 0.5, 0.4375, 0.5, 0.4375, 0.7184, 0.4219, 0.7184, 0.4219, 0.5, 0.4531, 0.5, 0.4531, 0.7184, 0.4375, 0.7184, 0.4375, 0.5, 0.4688, 0.5, 0.4687, 0.7184, 0.4531, 0.7184, 0.4531, 0.5, 0.4844, 0.5, 0.4844, 0.7184, 0.4687, 0.7184, 0.4688, 0.5, 0.5, 0.5, 0.5, 0.7184, 0.4844, 0.7184, 0.4844, 0.5, 0.5156, 0.5, 0.5156, 0.7184, 0.5, 0.7184, 0.5, 0.5, 0.5312, 0.5, 0.5312, 0.7184, 0.5156, 0.7184, 0.5156, 0.5, 0.5469, 0.5, 0.5469, 0.7184, 0.5312, 0.7184, 0.5312, 0.5, 0.5625, 0.5, 0.5625, 0.7184, 0.5469, 0.7184, 0.5469, 0.5, 0.5781, 0.5, 0.5781, 0.7184, 0.5625, 0.7184, 0.5625, 0.5, 0.5938, 0.5, 0.5938, 0.7184, 0.5781, 0.7184, 0.5781, 0.5, 0.6094, 0.5, 0.6094, 0.7184, 0.5938, 0.7184, 0.5938, 0.5, 0.625, 0.5, 0.625, 0.7184, 0.6094, 0.7184, 0.6094, 0.5, 0.6406, 0.5, 0.6406, 0.7184, 0.625, 0.7184, 0.625, 0.5, 0.6562, 0.5, 0.6562, 0.7184, 0.6406, 0.7184, 0.6406, 0.5, 0.6719, 0.5, 0.6719, 0.7184, 0.6562, 0.7184, 0.6562, 0.5, 0.6875, 0.5, 0.6875, 0.7184, 0.6719, 0.7184, 0.6719, 0.5, 0.7031, 0.5, 0.7031, 0.7184, 0.6875, 0.7184, 0.6875, 0.5, 0.7188, 0.5, 0.7188, 0.7184, 0.7031, 0.7184, 0.7031, 0.5, 0.7344, 0.5, 0.7344, 0.7184, 0.7188, 0.7184, 0.7188, 0.5, 0.75, 0.5, 0.75, 0.7184, 0.7344, 0.7184, 0.7344, 0.5, 0.7656, 0.5, 0.7656, 0.7184, 0.75, 0.7184, 0.75, 0.5, 0.7812, 0.5, 0.7812, 0.7184, 0.7656, 0.7184, 0.7656, 0.5, 0.7969, 0.5, 0.7969, 0.7184, 0.7812, 0.7184, 0.7812, 0.5, 0.8125, 0.5, 0.8125, 0.7184, 0.7969, 0.7184, 0.7969, 0.5, 0.8281, 0.5, 0.8281, 0.7184, 0.8125, 0.7184, 0.8125, 0.5, 0.8438, 0.5, 0.8437, 0.7184, 0.8281, 0.7184, 0.8281, 0.5, 0.8594, 0.5, 0.8594, 0.7184, 0.8437, 0.7184, 0.8438, 0.5, 0.875, 0.5, 0.875, 0.7184, 0.8594, 0.7184, 0.8594, 0.5, 0.8906, 0.5, 0.8906, 0.7184, 0.875, 0.7184, 0.875, 0.5, 0.9062, 0.5, 0.9062, 0.7184, 0.8906, 0.7184, 0.8906, 0.5, 0.9219, 0.5, 0.9219, 0.7184, 0.9062, 0.7184, 0.9062, 0.5, 0.9375, 0.5, 0.9375, 0.7184, 0.9219, 0.7184, 0.9219, 0.5, 0.9531, 0.5, 0.9531, 0.7184, 0.9375, 0.7184, 0.9375, 0.5, 0.9688, 0.5, 0.9687, 0.7184, 0.9531, 0.7184, 0.9531, 0.5, 0.9844, 0.5, 0.9844, 0.7184, 0.9687, 0.7184, 0.9688, 0.5, 1.0, 0.5, 1.0, 0.7184, 0.9844, 0.7184, 0.9844, 0.5, 0.25, 0.4772, 0.2723, 0.4761, 0.2735, 0.4888, 0.25, 0.49, 0.2723, 0.4761, 0.2943, 0.4728, 0.2968, 0.4854, 0.2735, 0.4888, 0.2943, 0.4728, 0.316, 0.4674, 0.3197, 0.4797, 0.2968, 0.4854, 0.316, 0.4674, 0.3369, 0.4599, 0.3418, 0.4717, 0.3197, 0.4797, 0.3369, 0.4599, 0.3571, 0.4504, 0.3631, 0.4617, 0.3418, 0.4717, 0.3571, 0.4504, 0.3762, 0.4389, 0.3833, 0.4496, 0.3631, 0.4617, 0.3762, 0.4389, 0.3941, 0.4256, 0.4023, 0.4355, 0.3833, 0.4496, 0.3941, 0.4256, 0.4107, 0.4107, 0.4197, 0.4197, 0.4023, 0.4355, 0.4107, 0.4107, 0.4256, 0.3941, 0.4355, 0.4023, 0.4197, 0.4197, 0.4256, 0.3941, 0.4389, 0.3762, 0.4496, 0.3833, 0.4355, 0.4023, 0.4389, 0.3762, 0.4504, 0.3571, 0.4617, 0.3631, 0.4496, 0.3833, 0.4504, 0.3571, 0.4599, 0.3369, 0.4717, 0.3418, 0.4617, 0.3631, 0.4599, 0.3369, 0.4674, 0.316, 0.4797, 0.3197, 0.4717, 0.3418, 0.4674, 0.316, 0.4728, 0.2943, 0.4854, 0.2968, 0.4797, 0.3197, 0.4728, 0.2943, 0.4761, 0.2723, 0.4888, 0.2735, 0.4854, 0.2968, 0.4761, 0.2723, 0.4772, 0.25, 0.49, 0.25, 0.4888, 0.2735, 0.4772, 0.25, 0.4761, 0.2277, 0.4888, 0.2265, 0.49, 0.25, 0.4761, 0.2277, 0.4728, 0.2057, 0.4854, 0.2032, 0.4888, 0.2265, 0.4728, 0.2057, 0.4674, 0.184, 0.4797, 0.1803, 0.4854, 0.2032, 0.4674, 0.184, 0.4599, 0.1631, 0.4717, 0.1582, 0.4797, 0.1803, 0.4599, 0.1631, 0.4504, 0.1429, 0.4617, 0.1369, 0.4717, 0.1582, 0.4504, 0.1429, 0.4389, 0.1238, 0.4496, 0.1167, 0.4617, 0.1369, 0.4389, 0.1238, 0.4256, 0.1059, 0.4355, 0.09775, 0.4496, 0.1167, 0.4256, 0.1059, 0.4107, 0.08935, 0.4197, 0.08029, 0.4355, 0.09775, 0.4107, 0.08935, 0.3941, 0.07438, 0.4023, 0.06448, 0.4197, 0.08029, 0.3941, 0.07438, 0.3762, 0.06109, 0.3833, 0.05045, 0.4023, 0.06448, 0.3762, 0.06109, 0.3571, 0.04963, 0.3631, 0.03834, 0.3833, 0.05045, 0.3571, 0.04963, 0.3369, 0.0401, 0.3418, 0.02827, 0.3631, 0.03834, 0.3369, 0.0401, 0.316, 0.03259, 0.3197, 0.02033, 0.3418, 0.02827, 0.316, 0.03259, 0.2943, 0.02717, 0.2968, 0.01461, 0.3197, 0.02033, 0.2943, 0.02717, 0.2723, 0.0239, 0.2735, 0.01116, 0.2968, 0.01461, 0.2723, 0.0239, 0.25, 0.02281, 0.25, 0.01, 0.2735, 0.01116, 0.25, 0.02281, 0.2277, 0.0239, 0.2265, 0.01116, 0.25, 0.01, 0.2277, 0.0239, 0.2057, 0.02717, 0.2032, 0.01461, 0.2265, 0.01116, 0.2057, 0.02717, 0.184, 0.03259, 0.1803, 0.02033, 0.2032, 0.01461, 0.184, 0.03259, 0.1631, 0.0401, 0.1582, 0.02827, 0.1803, 0.02033, 0.1631, 0.0401, 0.1429, 0.04963, 0.1369, 0.03834, 0.1582, 0.02827, 0.1429, 0.04963, 0.1238, 0.06109, 0.1167, 0.05045, 0.1369, 0.03834, 0.1238, 0.06109, 0.1059, 0.07438, 0.09775, 0.06448, 0.1167, 0.05045, 0.1059, 0.07438, 0.08935, 0.08935, 0.08029, 0.08029, 0.09775, 0.06448, 0.08935, 0.08935, 0.07438, 0.1059, 0.06448, 0.09775, 0.08029, 0.08029, 0.07438, 0.1059, 0.06109, 0.1238, 0.05045, 0.1167, 0.06448, 0.09775, 0.06109, 0.1238, 0.04963, 0.1429, 0.03834, 0.1369, 0.05045, 0.1167, 0.04963, 0.1429, 0.0401, 0.1631, 0.02827, 0.1582, 0.03834, 0.1369, 0.0401, 0.1631, 0.03259, 0.184, 0.02033, 0.1803, 0.02827, 0.1582, 0.03259, 0.184, 0.02717, 0.2057, 0.01461, 0.2032, 0.02033, 0.1803, 0.02717, 0.2057, 0.0239, 0.2277, 0.01116, 0.2265, 0.01461, 0.2032, 0.0239, 0.2277, 0.02281, 0.25, 0.01, 0.25, 0.01116, 0.2265, 0.02281, 0.25, 0.0239, 0.2723, 0.01116, 0.2735, 0.01, 0.25, 0.0239, 0.2723, 0.02717, 0.2943, 0.01461, 0.2968, 0.01116, 0.2735, 0.02717, 0.2943, 0.03259, 0.316, 0.02033, 0.3197, 0.01461, 0.2968, 0.03259, 0.316, 0.0401, 0.3369, 0.02827, 0.3418, 0.02033, 0.3197, 0.0401, 0.3369, 0.04963, 0.3571, 0.03834, 0.3631, 0.02827, 0.3418, 0.04963, 0.3571, 0.06109, 0.3762, 0.05045, 0.3833, 0.03834, 0.3631, 0.06109, 0.3762, 0.07438, 0.3941, 0.06448, 0.4023, 0.05045, 0.3833, 0.07438, 0.3941, 0.08935, 0.4107, 0.08029, 0.4197, 0.06448, 0.4023, 0.08935, 0.4107, 0.1059, 0.4256, 0.09775, 0.4355, 0.08029, 0.4197, 0.1059, 0.4256, 0.1238, 0.4389, 0.1167, 0.4496, 0.09775, 0.4355, 0.1238, 0.4389, 0.1429, 0.4504, 0.1369, 0.4617, 0.1167, 0.4496, 0.1429, 0.4504, 0.1631, 0.4599, 0.1582, 0.4717, 0.1369, 0.4617, 0.1631, 0.4599, 0.184, 0.4674, 0.1803, 0.4797, 0.1582, 0.4717, 0.184, 0.4674, 0.2057, 0.4728, 0.2032, 0.4854, 0.1803, 0.4797, 0.2057, 0.4728, 0.2277, 0.4761, 0.2265, 0.4888, 0.2032, 0.4854, 0.2277, 0.4761, 0.25, 0.4772, 0.25, 0.49, 0.2265, 0.4888, 0.25, 0.25, 0.2723, 0.4761, 0.25, 0.4772, 0.25, 0.25, 0.2943, 0.4728, 0.2723, 0.4761, 0.25, 0.25, 0.316, 0.4674, 0.2943, 0.4728, 0.25, 0.25, 0.3369, 0.4599, 0.316, 0.4674, 0.25, 0.25, 0.3571, 0.4504, 0.3369, 0.4599, 0.25, 0.25, 0.3762, 0.4389, 0.3571, 0.4504, 0.25, 0.25, 0.3941, 0.4256, 0.3762, 0.4389, 0.25, 0.25, 0.4107, 0.4107, 0.3941, 0.4256, 0.25, 0.25, 0.4256, 0.3941, 0.4107, 0.4107, 0.25, 0.25, 0.4389, 0.3762, 0.4256, 0.3941, 0.25, 0.25, 0.4504, 0.3571, 0.4389, 0.3762, 0.25, 0.25, 0.4599, 0.3369, 0.4504, 0.3571, 0.25, 0.25, 0.4674, 0.316, 0.4599, 0.3369, 0.25, 0.25, 0.4728, 0.2943, 0.4674, 0.316, 0.25, 0.25, 0.4761, 0.2723, 0.4728, 0.2943, 0.25, 0.25, 0.4772, 0.25, 0.4761, 0.2723, 0.25, 0.25, 0.4761, 0.2277, 0.4772, 0.25, 0.25, 0.25, 0.4728, 0.2057, 0.4761, 0.2277, 0.25, 0.25, 0.4674, 0.184, 0.4728, 0.2057, 0.25, 0.25, 0.4599, 0.1631, 0.4674, 0.184, 0.25, 0.25, 0.4504, 0.1429, 0.4599, 0.1631, 0.25, 0.25, 0.4389, 0.1238, 0.4504, 0.1429, 0.25, 0.25, 0.4256, 0.1059, 0.4389, 0.1238, 0.25, 0.25, 0.4107, 0.08935, 0.4256, 0.1059, 0.25, 0.25, 0.3941, 0.07438, 0.4107, 0.08935, 0.25, 0.25, 0.3762, 0.06109, 0.3941, 0.07438, 0.25, 0.25, 0.3571, 0.04963, 0.3762, 0.06109, 0.25, 0.25, 0.3369, 0.0401, 0.3571, 0.04963, 0.25, 0.25, 0.316, 0.03259, 0.3369, 0.0401, 0.25, 0.25, 0.2943, 0.02717, 0.316, 0.03259, 0.25, 0.25, 0.2723, 0.0239, 0.2943, 0.02717, 0.25, 0.25, 0.25, 0.02281, 0.2723, 0.0239, 0.25, 0.25, 0.2277, 0.0239, 0.25, 0.02281, 0.25, 0.25, 0.2057, 0.02717, 0.2277, 0.0239, 0.25, 0.25, 0.184, 0.03259, 0.2057, 0.02717, 0.25, 0.25, 0.1631, 0.0401, 0.184, 0.03259, 0.25, 0.25, 0.1429, 0.04963, 0.1631, 0.0401, 0.25, 0.25, 0.1238, 0.06109, 0.1429, 0.04963, 0.25, 0.25, 0.1059, 0.07438, 0.1238, 0.06109, 0.25, 0.25, 0.08935, 0.08935, 0.1059, 0.07438, 0.25, 0.25, 0.07438, 0.1059, 0.08935, 0.08935, 0.25, 0.25, 0.06109, 0.1238, 0.07438, 0.1059, 0.25, 0.25, 0.04963, 0.1429, 0.06109, 0.1238, 0.25, 0.25, 0.0401, 0.1631, 0.04963, 0.1429, 0.25, 0.25, 0.03259, 0.184, 0.0401, 0.1631, 0.25, 0.25, 0.02717, 0.2057, 0.03259, 0.184, 0.25, 0.25, 0.0239, 0.2277, 0.02717, 0.2057, 0.25, 0.25, 0.02281, 0.25, 0.0239, 0.2277, 0.25, 0.25, 0.0239, 0.2723, 0.02281, 0.25, 0.25, 0.25, 0.02717, 0.2943, 0.0239, 0.2723, 0.25, 0.25, 0.03259, 0.316, 0.02717, 0.2943, 0.25, 0.25, 0.0401, 0.3369, 0.03259, 0.316, 0.25, 0.25, 0.04963, 0.3571, 0.0401, 0.3369, 0.25, 0.25, 0.06109, 0.3762, 0.04963, 0.3571, 0.25, 0.25, 0.07438, 0.3941, 0.06109, 0.3762, 0.25, 0.25, 0.08935, 0.4107, 0.07438, 0.3941, 0.25, 0.25, 0.1059, 0.4256, 0.08935, 0.4107, 0.25, 0.25, 0.1238, 0.4389, 0.1059, 0.4256, 0.25, 0.25, 0.1429, 0.4504, 0.1238, 0.4389, 0.25, 0.25, 0.1631, 0.4599, 0.1429, 0.4504, 0.25, 0.25, 0.184, 0.4674, 0.1631, 0.4599, 0.25, 0.25, 0.2057, 0.4728, 0.184, 0.4674, 0.25, 0.25, 0.2277, 0.4761, 0.2057, 0.4728, 0.25, 0.25, 0.25, 0.4772, 0.2277, 0.4761])
me_cylinder_001.materials.append(mat_glass)
me_cylinder_001.update()
me_cylinder_002 = bpy.data.meshes.new('Cylinder.002')
me_cylinder_002.from_pydata([(-2.148e-09, 6.662e-10, -1.0), (-1.572e-09, 3.645e-09, 1.0), (-2.148e-09, 0.8613, -1.0), (-1.572e-09, 1.1, 1.0), (0.08442, 0.8572, -1.0), (0.1078, 1.095, 1.0), (0.168, 0.8448, -1.0), (0.2146, 1.079, 1.0), (0.25, 0.8242, -1.0), (0.3193, 1.053, 1.0), (0.3296, 0.7958, -1.0), (0.4209, 1.016, 1.0), (0.406, 0.7596, -1.0), (0.5185, 0.9701, 1.0), (0.4785, 0.7162, -1.0), (0.6111, 0.9146, 1.0), (0.5464, 0.6658, -1.0), (0.6978, 0.8503, 1.0), (0.6091, 0.6091, -1.0), (0.7778, 0.7778, 1.0), (0.6658, 0.5464, -1.0), (0.8503, 0.6978, 1.0), (0.7162, 0.4785, -1.0), (0.9146, 0.6111, 1.0), (0.7596, 0.406, -1.0), (0.9701, 0.5185, 1.0), (0.7958, 0.3296, -1.0), (1.016, 0.4209, 1.0), (0.8242, 0.25, -1.0), (1.053, 0.3193, 1.0), (0.8448, 0.168, -1.0), (1.079, 0.2146, 1.0), (0.8572, 0.08442, -1.0), (1.095, 0.1078, 1.0), (0.8613, -3.698e-08, -1.0), (1.1, -4.444e-08, 1.0), (0.8572, -0.08442, -1.0), (1.095, -0.1078, 1.0), (0.8448, -0.168, -1.0), (1.079, -0.2146, 1.0), (0.8242, -0.25, -1.0), (1.053, -0.3193, 1.0), (0.7958, -0.3296, -1.0), (1.016, -0.4209, 1.0), (0.7596, -0.406, -1.0), (0.9701, -0.5185, 1.0), (0.7162, -0.4785, -1.0), (0.9146, -0.6111, 1.0), (0.6658, -0.5464, -1.0), (0.8503, -0.6978, 1.0), (0.6091, -0.6091, -1.0), (0.7778, -0.7778, 1.0), (0.5464, -0.6658, -1.0), (0.6978, -0.8503, 1.0), (0.4785, -0.7162, -1.0), (0.6111, -0.9146, 1.0), (0.406, -0.7596, -1.0), (0.5185, -0.9701, 1.0), (0.3296, -0.7958, -1.0), (0.4209, -1.016, 1.0), (0.25, -0.8242, -1.0), (0.3193, -1.053, 1.0), (0.168, -0.8448, -1.0), (0.2146, -1.079, 1.0), (0.08442, -0.8572, -1.0), (0.1078, -1.095, 1.0), (-7.745e-08, -0.8613, -1.0), (-9.774e-08, -1.1, 1.0), (-0.08442, -0.8572, -1.0), (-0.1078, -1.095, 1.0), (-0.168, -0.8448, -1.0), (-0.2146, -1.079, 1.0), (-0.25, -0.8242, -1.0), (-0.3193, -1.053, 1.0), (-0.3296, -0.7958, -1.0), (-0.4209, -1.016, 1.0), (-0.406, -0.7596, -1.0), (-0.5185, -0.9701, 1.0), (-0.4785, -0.7162, -1.0), (-0.6111, -0.9146, 1.0), (-0.5464, -0.6658, -1.0), (-0.6978, -0.8503, 1.0), (-0.6091, -0.6091, -1.0), (-0.7778, -0.7778, 1.0), (-0.6658, -0.5464, -1.0), (-0.8503, -0.6978, 1.0), (-0.7162, -0.4785, -1.0), (-0.9146, -0.6111, 1.0), (-0.7596, -0.406, -1.0), (-0.9701, -0.5185, 1.0), (-0.7958, -0.3296, -1.0), (-1.016, -0.4209, 1.0), (-0.8242, -0.25, -1.0), (-1.053, -0.3193, 1.0), (-0.8448, -0.168, -1.0), (-1.079, -0.2146, 1.0), (-0.8572, -0.08442, -1.0), (-1.095, -0.1078, 1.0), (-0.8613, 1.094e-08, -1.0), (-1.1, 1.676e-08, 1.0), (-0.8572, 0.08442, -1.0), (-1.095, 0.1078, 1.0), (-0.8448, 0.168, -1.0), (-1.079, 0.2146, 1.0), (-0.8242, 0.25, -1.0), (-1.053, 0.3193, 1.0), (-0.7958, 0.3296, -1.0), (-1.016, 0.4209, 1.0), (-0.7596, 0.406, -1.0), (-0.9701, 0.5185, 1.0), (-0.7162, 0.4785, -1.0), (-0.9146, 0.6111, 1.0), (-0.6658, 0.5464, -1.0), (-0.8503, 0.6978, 1.0), (-0.6091, 0.6091, -1.0), (-0.7778, 0.7778, 1.0), (-0.5464, 0.6658, -1.0), (-0.6978, 0.8503, 1.0), (-0.4785, 0.7162, -1.0), (-0.6111, 0.9146, 1.0), (-0.406, 0.7596, -1.0), (-0.5185, 0.9701, 1.0), (-0.3296, 0.7958, -1.0), (-0.4209, 1.016, 1.0), (-0.25, 0.8242, -1.0), (-0.3193, 1.053, 1.0), (-0.168, 0.8448, -1.0), (-0.2146, 1.079, 1.0), (-0.08442, 0.8572, -1.0), (-0.1078, 1.095, 1.0)], [], [(0, 2, 4), (1, 5, 3), (2, 3, 5, 4), (0, 4, 6), (1, 7, 5), (4, 5, 7, 6), (0, 6, 8), (1, 9, 7), (6, 7, 9, 8), (0, 8, 10), (1, 11, 9), (8, 9, 11, 10), (0, 10, 12), (1, 13, 11), (10, 11, 13, 12), (0, 12, 14), (1, 15, 13), (12, 13, 15, 14), (0, 14, 16), (1, 17, 15), (14, 15, 17, 16), (0, 16, 18), (1, 19, 17), (16, 17, 19, 18), (0, 18, 20), (1, 21, 19), (18, 19, 21, 20), (0, 20, 22), (1, 23, 21), (20, 21, 23, 22), (0, 22, 24), (1, 25, 23), (22, 23, 25, 24), (0, 24, 26), (1, 27, 25), (24, 25, 27, 26), (0, 26, 28), (1, 29, 27), (26, 27, 29, 28), (0, 28, 30), (1, 31, 29), (28, 29, 31, 30), (0, 30, 32), (1, 33, 31), (30, 31, 33, 32), (0, 32, 34), (1, 35, 33), (32, 33, 35, 34), (0, 34, 36), (1, 37, 35), (34, 35, 37, 36), (0, 36, 38), (1, 39, 37), (36, 37, 39, 38), (0, 38, 40), (1, 41, 39), (38, 39, 41, 40), (0, 40, 42), (1, 43, 41), (40, 41, 43, 42), (0, 42, 44), (1, 45, 43), (42, 43, 45, 44), (0, 44, 46), (1, 47, 45), (44, 45, 47, 46), (0, 46, 48), (1, 49, 47), (46, 47, 49, 48), (0, 48, 50), (1, 51, 49), (48, 49, 51, 50), (0, 50, 52), (1, 53, 51), (50, 51, 53, 52), (0, 52, 54), (1, 55, 53), (52, 53, 55, 54), (0, 54, 56), (1, 57, 55), (54, 55, 57, 56), (0, 56, 58), (1, 59, 57), (56, 57, 59, 58), (0, 58, 60), (1, 61, 59), (58, 59, 61, 60), (0, 60, 62), (1, 63, 61), (60, 61, 63, 62), (0, 62, 64), (1, 65, 63), (62, 63, 65, 64), (0, 64, 66), (1, 67, 65), (64, 65, 67, 66), (0, 66, 68), (1, 69, 67), (66, 67, 69, 68), (0, 68, 70), (1, 71, 69), (68, 69, 71, 70), (0, 70, 72), (1, 73, 71), (70, 71, 73, 72), (0, 72, 74), (1, 75, 73), (72, 73, 75, 74), (0, 74, 76), (1, 77, 75), (74, 75, 77, 76), (0, 76, 78), (1, 79, 77), (76, 77, 79, 78), (0, 78, 80), (1, 81, 79), (78, 79, 81, 80), (0, 80, 82), (1, 83, 81), (80, 81, 83, 82), (0, 82, 84), (1, 85, 83), (82, 83, 85, 84), (0, 84, 86), (1, 87, 85), (84, 85, 87, 86), (0, 86, 88), (1, 89, 87), (86, 87, 89, 88), (0, 88, 90), (1, 91, 89), (88, 89, 91, 90), (0, 90, 92), (1, 93, 91), (90, 91, 93, 92), (0, 92, 94), (1, 95, 93), (92, 93, 95, 94), (0, 94, 96), (1, 97, 95), (94, 95, 97, 96), (0, 96, 98), (1, 99, 97), (96, 97, 99, 98), (0, 98, 100), (1, 101, 99), (98, 99, 101, 100), (0, 100, 102), (1, 103, 101), (100, 101, 103, 102), (0, 102, 104), (1, 105, 103), (102, 103, 105, 104), (0, 104, 106), (1, 107, 105), (104, 105, 107, 106), (0, 106, 108), (1, 109, 107), (106, 107, 109, 108), (0, 108, 110), (1, 111, 109), (108, 109, 111, 110), (0, 110, 112), (1, 113, 111), (110, 111, 113, 112), (0, 112, 114), (1, 115, 113), (112, 113, 115, 114), (0, 114, 116), (1, 117, 115), (114, 115, 117, 116), (0, 116, 118), (1, 119, 117), (116, 117, 119, 118), (0, 118, 120), (1, 121, 119), (118, 119, 121, 120), (0, 120, 122), (1, 123, 121), (120, 121, 123, 122), (0, 122, 124), (1, 125, 123), (122, 123, 125, 124), (0, 124, 126), (1, 127, 125), (124, 125, 127, 126), (0, 126, 128), (1, 129, 127), (126, 127, 129, 128), (0, 128, 2), (1, 3, 129), (128, 129, 3, 2)])
me_cylinder_002.polygons.foreach_set('use_smooth', [1, 0, 1, 1, 0, 1, 1, 0, 1, 1, 0, 1, 1, 0, 1, 1, 0, 1, 1, 0, 1, 1, 0, 1, 1, 0, 1, 1, 0, 1, 1, 0, 1, 1, 0, 1, 1, 0, 1, 1, 0, 1, 1, 0, 1, 1, 0, 1, 1, 0, 1, 1, 0, 1, 1, 0, 1, 1, 0, 1, 1, 0, 1, 1, 0, 1, 1, 0, 1, 1, 0, 1, 1, 0, 1, 1, 0, 1, 1, 0, 1, 1, 0, 1, 1, 0, 1, 1, 0, 1, 1, 0, 1, 1, 0, 1, 1, 0, 1, 1, 0, 1, 1, 0, 1, 1, 0, 1, 1, 0, 1, 1, 0, 1, 1, 0, 1, 1, 0, 1, 1, 0, 1, 1, 0, 1, 1, 0, 1, 1, 0, 1, 1, 0, 1, 1, 0, 1, 1, 0, 1, 1, 0, 1, 1, 0, 1, 1, 0, 1, 1, 0, 1, 1, 0, 1, 1, 0, 1, 1, 0, 1, 1, 0, 1, 1, 0, 1, 1, 0, 1, 1, 0, 1, 1, 0, 1, 1, 0, 1, 1, 0, 1, 1, 0, 1, 1, 0, 1, 1, 0, 1])
_uv = me_cylinder_002.uv_layers.new(name='UVMap')
_uv.uv.foreach_set('vector', [0.75, 0.25, 0.75, 0.49, 0.7735, 0.4888, 0.25, 0.25, 0.2735, 0.4888, 0.25, 0.49, 1.0, 0.5, 1.0, 1.0, 0.9844, 1.0, 0.9844, 0.5, 0.75, 0.25, 0.7735, 0.4888, 0.7968, 0.4854, 0.25, 0.25, 0.2968, 0.4854, 0.2735, 0.4888, 0.9844, 0.5, 0.9844, 1.0, 0.9688, 1.0, 0.9688, 0.5, 0.75, 0.25, 0.7968, 0.4854, 0.8197, 0.4797, 0.25, 0.25, 0.3197, 0.4797, 0.2968, 0.4854, 0.9688, 0.5, 0.9688, 1.0, 0.9531, 1.0, 0.9531, 0.5, 0.75, 0.25, 0.8197, 0.4797, 0.8418, 0.4717, 0.25, 0.25, 0.3418, 0.4717, 0.3197, 0.4797, 0.9531, 0.5, 0.9531, 1.0, 0.9375, 1.0, 0.9375, 0.5, 0.75, 0.25, 0.8418, 0.4717, 0.8631, 0.4617, 0.25, 0.25, 0.3631, 0.4617, 0.3418, 0.4717, 0.9375, 0.5, 0.9375, 1.0, 0.9219, 1.0, 0.9219, 0.5, 0.75, 0.25, 0.8631, 0.4617, 0.8833, 0.4496, 0.25, 0.25, 0.3833, 0.4496, 0.3631, 0.4617, 0.9219, 0.5, 0.9219, 1.0, 0.9062, 1.0, 0.9062, 0.5, 0.75, 0.25, 0.8833, 0.4496, 0.9023, 0.4355, 0.25, 0.25, 0.4023, 0.4355, 0.3833, 0.4496, 0.9062, 0.5, 0.9062, 1.0, 0.8906, 1.0, 0.8906, 0.5, 0.75, 0.25, 0.9023, 0.4355, 0.9197, 0.4197, 0.25, 0.25, 0.4197, 0.4197, 0.4023, 0.4355, 0.8906, 0.5, 0.8906, 1.0, 0.875, 1.0, 0.875, 0.5, 0.75, 0.25, 0.9197, 0.4197, 0.9355, 0.4023, 0.25, 0.25, 0.4355, 0.4023, 0.4197, 0.4197, 0.875, 0.5, 0.875, 1.0, 0.8594, 1.0, 0.8594, 0.5, 0.75, 0.25, 0.9355, 0.4023, 0.9496, 0.3833, 0.25, 0.25, 0.4496, 0.3833, 0.4355, 0.4023, 0.8594, 0.5, 0.8594, 1.0, 0.8438, 1.0, 0.8438, 0.5, 0.75, 0.25, 0.9496, 0.3833, 0.9617, 0.3631, 0.25, 0.25, 0.4617, 0.3631, 0.4496, 0.3833, 0.8438, 0.5, 0.8438, 1.0, 0.8281, 1.0, 0.8281, 0.5, 0.75, 0.25, 0.9617, 0.3631, 0.9717, 0.3418, 0.25, 0.25, 0.4717, 0.3418, 0.4617, 0.3631, 0.8281, 0.5, 0.8281, 1.0, 0.8125, 1.0, 0.8125, 0.5, 0.75, 0.25, 0.9717, 0.3418, 0.9797, 0.3197, 0.25, 0.25, 0.4797, 0.3197, 0.4717, 0.3418, 0.8125, 0.5, 0.8125, 1.0, 0.7969, 1.0, 0.7969, 0.5, 0.75, 0.25, 0.9797, 0.3197, 0.9854, 0.2968, 0.25, 0.25, 0.4854, 0.2968, 0.4797, 0.3197, 0.7969, 0.5, 0.7969, 1.0, 0.7812, 1.0, 0.7812, 0.5, 0.75, 0.25, 0.9854, 0.2968, 0.9888, 0.2735, 0.25, 0.25, 0.4888, 0.2735, 0.4854, 0.2968, 0.7812, 0.5, 0.7812, 1.0, 0.7656, 1.0, 0.7656, 0.5, 0.75, 0.25, 0.9888, 0.2735, 0.99, 0.25, 0.25, 0.25, 0.49, 0.25, 0.4888, 0.2735, 0.7656, 0.5, 0.7656, 1.0, 0.75, 1.0, 0.75, 0.5, 0.75, 0.25, 0.99, 0.25, 0.9888, 0.2265, 0.25, 0.25, 0.4888, 0.2265, 0.49, 0.25, 0.75, 0.5, 0.75, 1.0, 0.7344, 1.0, 0.7344, 0.5, 0.75, 0.25, 0.9888, 0.2265, 0.9854, 0.2032, 0.25, 0.25, 0.4854, 0.2032, 0.4888, 0.2265, 0.7344, 0.5, 0.7344, 1.0, 0.7188, 1.0, 0.7188, 0.5, 0.75, 0.25, 0.9854, 0.2032, 0.9797, 0.1803, 0.25, 0.25, 0.4797, 0.1803, 0.4854, 0.2032, 0.7188, 0.5, 0.7188, 1.0, 0.7031, 1.0, 0.7031, 0.5, 0.75, 0.25, 0.9797, 0.1803, 0.9717, 0.1582, 0.25, 0.25, 0.4717, 0.1582, 0.4797, 0.1803, 0.7031, 0.5, 0.7031, 1.0, 0.6875, 1.0, 0.6875, 0.5, 0.75, 0.25, 0.9717, 0.1582, 0.9617, 0.1369, 0.25, 0.25, 0.4617, 0.1369, 0.4717, 0.1582, 0.6875, 0.5, 0.6875, 1.0, 0.6719, 1.0, 0.6719, 0.5, 0.75, 0.25, 0.9617, 0.1369, 0.9496, 0.1167, 0.25, 0.25, 0.4496, 0.1167, 0.4617, 0.1369, 0.6719, 0.5, 0.6719, 1.0, 0.6562, 1.0, 0.6562, 0.5, 0.75, 0.25, 0.9496, 0.1167, 0.9355, 0.09775, 0.25, 0.25, 0.4355, 0.09775, 0.4496, 0.1167, 0.6562, 0.5, 0.6562, 1.0, 0.6406, 1.0, 0.6406, 0.5, 0.75, 0.25, 0.9355, 0.09775, 0.9197, 0.08029, 0.25, 0.25, 0.4197, 0.08029, 0.4355, 0.09775, 0.6406, 0.5, 0.6406, 1.0, 0.625, 1.0, 0.625, 0.5, 0.75, 0.25, 0.9197, 0.08029, 0.9023, 0.06448, 0.25, 0.25, 0.4023, 0.06448, 0.4197, 0.08029, 0.625, 0.5, 0.625, 1.0, 0.6094, 1.0, 0.6094, 0.5, 0.75, 0.25, 0.9023, 0.06448, 0.8833, 0.05045, 0.25, 0.25, 0.3833, 0.05045, 0.4023, 0.06448, 0.6094, 0.5, 0.6094, 1.0, 0.5938, 1.0, 0.5938, 0.5, 0.75, 0.25, 0.8833, 0.05045, 0.8631, 0.03834, 0.25, 0.25, 0.3631, 0.03834, 0.3833, 0.05045, 0.5938, 0.5, 0.5938, 1.0, 0.5781, 1.0, 0.5781, 0.5, 0.75, 0.25, 0.8631, 0.03834, 0.8418, 0.02827, 0.25, 0.25, 0.3418, 0.02827, 0.3631, 0.03834, 0.5781, 0.5, 0.5781, 1.0, 0.5625, 1.0, 0.5625, 0.5, 0.75, 0.25, 0.8418, 0.02827, 0.8197, 0.02033, 0.25, 0.25, 0.3197, 0.02033, 0.3418, 0.02827, 0.5625, 0.5, 0.5625, 1.0, 0.5469, 1.0, 0.5469, 0.5, 0.75, 0.25, 0.8197, 0.02033, 0.7968, 0.01461, 0.25, 0.25, 0.2968, 0.01461, 0.3197, 0.02033, 0.5469, 0.5, 0.5469, 1.0, 0.5312, 1.0, 0.5312, 0.5, 0.75, 0.25, 0.7968, 0.01461, 0.7735, 0.01116, 0.25, 0.25, 0.2735, 0.01116, 0.2968, 0.01461, 0.5312, 0.5, 0.5312, 1.0, 0.5156, 1.0, 0.5156, 0.5, 0.75, 0.25, 0.7735, 0.01116, 0.75, 0.01, 0.25, 0.25, 0.25, 0.01, 0.2735, 0.01116, 0.5156, 0.5, 0.5156, 1.0, 0.5, 1.0, 0.5, 0.5, 0.75, 0.25, 0.75, 0.01, 0.7265, 0.01116, 0.25, 0.25, 0.2265, 0.01116, 0.25, 0.01, 0.5, 0.5, 0.5, 1.0, 0.4844, 1.0, 0.4844, 0.5, 0.75, 0.25, 0.7265, 0.01116, 0.7032, 0.01461, 0.25, 0.25, 0.2032, 0.01461, 0.2265, 0.01116, 0.4844, 0.5, 0.4844, 1.0, 0.4688, 1.0, 0.4688, 0.5, 0.75, 0.25, 0.7032, 0.01461, 0.6803, 0.02033, 0.25, 0.25, 0.1803, 0.02033, 0.2032, 0.01461, 0.4688, 0.5, 0.4688, 1.0, 0.4531, 1.0, 0.4531, 0.5, 0.75, 0.25, 0.6803, 0.02033, 0.6582, 0.02827, 0.25, 0.25, 0.1582, 0.02827, 0.1803, 0.02033, 0.4531, 0.5, 0.4531, 1.0, 0.4375, 1.0, 0.4375, 0.5, 0.75, 0.25, 0.6582, 0.02827, 0.6369, 0.03834, 0.25, 0.25, 0.1369, 0.03834, 0.1582, 0.02827, 0.4375, 0.5, 0.4375, 1.0, 0.4219, 1.0, 0.4219, 0.5, 0.75, 0.25, 0.6369, 0.03834, 0.6167, 0.05045, 0.25, 0.25, 0.1167, 0.05045, 0.1369, 0.03834, 0.4219, 0.5, 0.4219, 1.0, 0.4062, 1.0, 0.4062, 0.5, 0.75, 0.25, 0.6167, 0.05045, 0.5977, 0.06448, 0.25, 0.25, 0.09775, 0.06448, 0.1167, 0.05045, 0.4062, 0.5, 0.4062, 1.0, 0.3906, 1.0, 0.3906, 0.5, 0.75, 0.25, 0.5977, 0.06448, 0.5803, 0.08029, 0.25, 0.25, 0.08029, 0.08029, 0.09775, 0.06448, 0.3906, 0.5, 0.3906, 1.0, 0.375, 1.0, 0.375, 0.5, 0.75, 0.25, 0.5803, 0.08029, 0.5645, 0.09775, 0.25, 0.25, 0.06448, 0.09775, 0.08029, 0.08029, 0.375, 0.5, 0.375, 1.0, 0.3594, 1.0, 0.3594, 0.5, 0.75, 0.25, 0.5645, 0.09775, 0.5504, 0.1167, 0.25, 0.25, 0.05045, 0.1167, 0.06448, 0.09775, 0.3594, 0.5, 0.3594, 1.0, 0.3438, 1.0, 0.3438, 0.5, 0.75, 0.25, 0.5504, 0.1167, 0.5383, 0.1369, 0.25, 0.25, 0.03834, 0.1369, 0.05045, 0.1167, 0.3438, 0.5, 0.3438, 1.0, 0.3281, 1.0, 0.3281, 0.5, 0.75, 0.25, 0.5383, 0.1369, 0.5283, 0.1582, 0.25, 0.25, 0.02827, 0.1582, 0.03834, 0.1369, 0.3281, 0.5, 0.3281, 1.0, 0.3125, 1.0, 0.3125, 0.5, 0.75, 0.25, 0.5283, 0.1582, 0.5203, 0.1803, 0.25, 0.25, 0.02033, 0.1803, 0.02827, 0.1582, 0.3125, 0.5, 0.3125, 1.0, 0.2969, 1.0, 0.2969, 0.5, 0.75, 0.25, 0.5203, 0.1803, 0.5146, 0.2032, 0.25, 0.25, 0.01461, 0.2032, 0.02033, 0.1803, 0.2969, 0.5, 0.2969, 1.0, 0.2812, 1.0, 0.2812, 0.5, 0.75, 0.25, 0.5146, 0.2032, 0.5112, 0.2265, 0.25, 0.25, 0.01116, 0.2265, 0.01461, 0.2032, 0.2812, 0.5, 0.2812, 1.0, 0.2656, 1.0, 0.2656, 0.5, 0.75, 0.25, 0.5112, 0.2265, 0.51, 0.25, 0.25, 0.25, 0.01, 0.25, 0.01116, 0.2265, 0.2656, 0.5, 0.2656, 1.0, 0.25, 1.0, 0.25, 0.5, 0.75, 0.25, 0.51, 0.25, 0.5112, 0.2735, 0.25, 0.25, 0.01116, 0.2735, 0.01, 0.25, 0.25, 0.5, 0.25, 1.0, 0.2344, 1.0, 0.2344, 0.5, 0.75, 0.25, 0.5112, 0.2735, 0.5146, 0.2968, 0.25, 0.25, 0.01461, 0.2968, 0.01116, 0.2735, 0.2344, 0.5, 0.2344, 1.0, 0.2188, 1.0, 0.2188, 0.5, 0.75, 0.25, 0.5146, 0.2968, 0.5203, 0.3197, 0.25, 0.25, 0.02033, 0.3197, 0.01461, 0.2968, 0.2188, 0.5, 0.2188, 1.0, 0.2031, 1.0, 0.2031, 0.5, 0.75, 0.25, 0.5203, 0.3197, 0.5283, 0.3418, 0.25, 0.25, 0.02827, 0.3418, 0.02033, 0.3197, 0.2031, 0.5, 0.2031, 1.0, 0.1875, 1.0, 0.1875, 0.5, 0.75, 0.25, 0.5283, 0.3418, 0.5383, 0.3631, 0.25, 0.25, 0.03834, 0.3631, 0.02827, 0.3418, 0.1875, 0.5, 0.1875, 1.0, 0.1719, 1.0, 0.1719, 0.5, 0.75, 0.25, 0.5383, 0.3631, 0.5504, 0.3833, 0.25, 0.25, 0.05045, 0.3833, 0.03834, 0.3631, 0.1719, 0.5, 0.1719, 1.0, 0.1562, 1.0, 0.1562, 0.5, 0.75, 0.25, 0.5504, 0.3833, 0.5645, 0.4023, 0.25, 0.25, 0.06448, 0.4023, 0.05045, 0.3833, 0.1562, 0.5, 0.1562, 1.0, 0.1406, 1.0, 0.1406, 0.5, 0.75, 0.25, 0.5645, 0.4023, 0.5803, 0.4197, 0.25, 0.25, 0.08029, 0.4197, 0.06448, 0.4023, 0.1406, 0.5, 0.1406, 1.0, 0.125, 1.0, 0.125, 0.5, 0.75, 0.25, 0.5803, 0.4197, 0.5977, 0.4355, 0.25, 0.25, 0.09775, 0.4355, 0.08029, 0.4197, 0.125, 0.5, 0.125, 1.0, 0.1094, 1.0, 0.1094, 0.5, 0.75, 0.25, 0.5977, 0.4355, 0.6167, 0.4496, 0.25, 0.25, 0.1167, 0.4496, 0.09775, 0.4355, 0.1094, 0.5, 0.1094, 1.0, 0.09375, 1.0, 0.09375, 0.5, 0.75, 0.25, 0.6167, 0.4496, 0.6369, 0.4617, 0.25, 0.25, 0.1369, 0.4617, 0.1167, 0.4496, 0.09375, 0.5, 0.09375, 1.0, 0.07812, 1.0, 0.07812, 0.5, 0.75, 0.25, 0.6369, 0.4617, 0.6582, 0.4717, 0.25, 0.25, 0.1582, 0.4717, 0.1369, 0.4617, 0.07812, 0.5, 0.07812, 1.0, 0.0625, 1.0, 0.0625, 0.5, 0.75, 0.25, 0.6582, 0.4717, 0.6803, 0.4797, 0.25, 0.25, 0.1803, 0.4797, 0.1582, 0.4717, 0.0625, 0.5, 0.0625, 1.0, 0.04688, 1.0, 0.04688, 0.5, 0.75, 0.25, 0.6803, 0.4797, 0.7032, 0.4854, 0.25, 0.25, 0.2032, 0.4854, 0.1803, 0.4797, 0.04688, 0.5, 0.04688, 1.0, 0.03125, 1.0, 0.03125, 0.5, 0.75, 0.25, 0.7032, 0.4854, 0.7265, 0.4888, 0.25, 0.25, 0.2265, 0.4888, 0.2032, 0.4854, 0.03125, 0.5, 0.03125, 1.0, 0.01562, 1.0, 0.01562, 0.5, 0.75, 0.25, 0.7265, 0.4888, 0.75, 0.49, 0.25, 0.25, 0.25, 0.49, 0.2265, 0.4888, 0.01562, 0.5, 0.01562, 1.0, 0.0, 1.0, 0.0, 0.5])
me_cylinder_002.materials.append(mat_milk)
me_cylinder_002.update()

# ---- objects
ob_cylinder = bpy.data.objects.new('Cylinder', me_cylinder_001)
ob_cylinder_001 = bpy.data.objects.new('Cylinder.001', me_cylinder_002)

# ---- transforms, parenting, visibility, modifiers, constraints
ob_cylinder.location = (0.0, 0.0, 0.0)
ob_cylinder_001.location = (0.0, 0.0, -1.237)
ob_cylinder_001.scale = (0.7731, 0.7731, 1.048)

# ---- collection membership
col_collection.objects.link(ob_cylinder)
col_collection.objects.link(ob_cylinder_001)

# ---- scene / render settings (as saved in the file)
scene.frame_start = 1; scene.frame_end = 250; scene.frame_set(1)
scene.render.engine = 'BLENDER_EEVEE_NEXT'
scene.cycles.sampling_pattern = 'TABULATED_SOBOL'
scene.cycles.use_light_tree = False
scene.view_settings.view_transform = 'Filmic'
bpy.context.view_layer.update()

# ---- added for rendering (the .blend has no active camera and no usable light): camera, sun
cam_auto = bpy.data.cameras.new('AutoCamera')
cam_auto.lens = 50.0
cam_auto.sensor_width = 36.0
cam_auto.clip_end = 1000.0
ob_auto_camera = bpy.data.objects.new('AutoCamera', cam_auto)
scene.collection.objects.link(ob_auto_camera)
ob_auto_camera.location = (4.17584, -5.01101, 2.58211)
ob_auto_camera.rotation_euler = (1.09748, -7.21219e-08, 0.694738)
scene.camera = ob_auto_camera
light_auto_sun = bpy.data.lights.new('AutoSun', 'SUN')
light_auto_sun.energy = 3.0
light_auto_sun.angle = 0.0523599
ob_auto_sun = bpy.data.objects.new('AutoSun', light_auto_sun)
scene.collection.objects.link(ob_auto_sun)
ob_auto_sun.rotation_euler = (0.872665, 0.174533, 0.523599)
bpy.context.view_layer.update()

